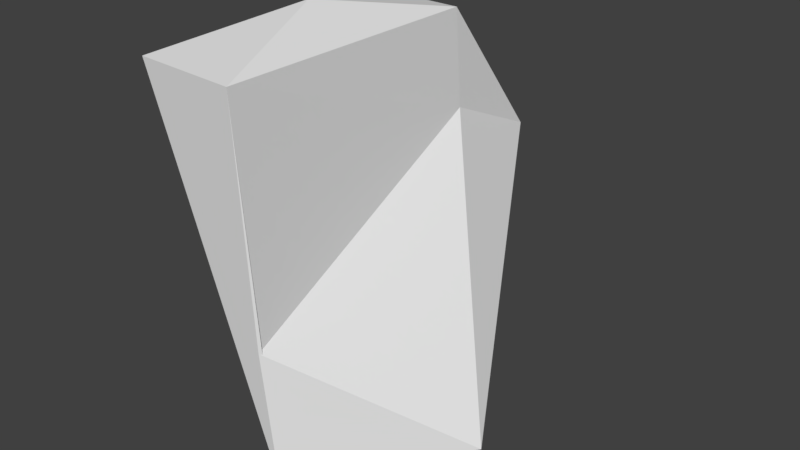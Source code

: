 # Source: huf_hand.blend  (saved by Blender 2.80.75; exported with 4.5.12 LTS)
import bpy
from mathutils import Matrix  # noqa: F401  (used for matrix-valued properties, if any)

bpy.ops.wm.read_factory_settings(use_empty=True)
scene = bpy.context.scene
scene.name = 'Scene'

# ---- collections
col_collection_1 = bpy.data.collections.new('Collection 1'); scene.collection.children.link(col_collection_1)

# ---- materials (node trees are filled in below, after node groups)
mat_standard = bpy.data.materials.new('Standard')
mat_standard.alpha_threshold = 0.0
mat_standard.use_transparent_shadow = False
mat_standard.specular_color = (0.0, 0.0, 0.0)
mat_standard.roughness = 0.5

# ---- material node trees

# ---- world
world_world = bpy.data.worlds.new('World'); scene.world = world_world
world_world.color = (0.05088, 0.05088, 0.05088)
world_world.use_sun_shadow = False
world_world.sun_shadow_jitter_overblur = 0.0
world_world.cycles.sampling_method = 'MANUAL'

# ---- meshes
me_geometry_n23530 = bpy.data.meshes.new('Geometry_n23530')
me_geometry_n23530.from_pydata([(2.807, 9.73, 3.044), (0.246, 9.73, 2.893), (3.388, 0.8786, 2.885), (2.807, 9.696, -3.779), (2.654, 0.8786, -3.443), (0.246, 9.706, -3.763), (3.131, 4.129, 3.007), (6.167, 1.091, -0.5735), (-0.315, 0.7555, -0.04438), (3.032, -0.09418, -0.1571), (1.526, 10.36, -0.4431), (2.939, 6.181, -6.392), (0.9531, 6.158, -6.246), (0.3415, 6.167, -3.683), (2.969, 7.364, -3.776)], [], [(0, 1, 2), (5, 8, 1), (7, 2, 9), (6, 2, 7), (2, 6, 0), (0, 14, 3), (1, 8, 2), (4, 9, 8), (8, 9, 2), (7, 9, 4), (3, 5, 10), (1, 0, 10), (3, 10, 0), (5, 1, 10), (13, 12, 4), (14, 7, 11), (11, 4, 12), (8, 13, 4), (13, 8, 5), (7, 4, 11), (13, 5, 12), (3, 14, 11), (12, 3, 11), (12, 5, 3), (6, 7, 14), (6, 14, 0)])
_uv = me_geometry_n23530.uv_layers.new(name='UVMap')
_uv.uv.foreach_set('vector', [0.9998, 0.5229, 0.885, 0.588, 0.8006, 0.1123, 0.000216, 0.04388, 0.464, 0.2327, 0.00122, 0.3872, 0.2533, 0.4767, 0.2533, 0.7163, 0.1331, 0.6023, 0.8784, 0.2611, 0.8006, 0.1123, 0.9998, 0.000216, 0.8006, 0.1123, 0.8784, 0.2611, 0.9998, 0.5229, 0.9704, 0.9921, 0.8498, 0.6397, 0.9704, 0.6401, 0.00122, 0.3872, 0.464, 0.2327, 0.4775, 0.476, 0.008169, 0.4764, 0.1331, 0.6023, 0.000216, 0.7204, 0.000216, 0.7204, 0.1331, 0.6023, 0.2533, 0.7163, 0.2533, 0.4767, 0.1331, 0.6023, 0.008169, 0.4764, 0.395, 0.8282, 0.2537, 0.8272, 0.3243, 0.656, 0.2538, 0.4842, 0.395, 0.4764, 0.3243, 0.656, 0.395, 0.8282, 0.3243, 0.656, 0.395, 0.4764, 0.2537, 0.8272, 0.2538, 0.4842, 0.3243, 0.656, 0.4779, 0.1891, 0.6026, 0.2221, 0.5518, 0.5059, 0.8001, 0.1973, 0.8001, 0.6393, 0.6744, 0.2552, 0.6744, 0.2552, 0.5518, 0.5059, 0.6026, 0.2221, 0.464, 0.2327, 0.1829, 0.04498, 0.4775, 0.000216, 0.1829, 0.04498, 0.464, 0.2327, 0.000216, 0.04388, 0.8001, 0.6393, 0.5518, 0.5059, 0.6744, 0.2552, 0.4779, 0.1891, 0.6027, 0.000216, 0.6026, 0.2221, 0.7711, 0.0493, 0.8001, 0.1973, 0.6744, 0.2552, 0.6026, 0.2221, 0.7711, 0.0493, 0.6744, 0.2552, 0.6026, 0.2221, 0.6027, 0.000216, 0.7711, 0.0493, 0.6811, 0.9887, 0.4779, 0.7841, 0.8498, 0.6397, 0.6811, 0.9887, 0.8498, 0.6397, 0.9704, 0.9921])
me_geometry_n23530.materials.append(mat_standard)
me_geometry_n23530.use_remesh_preserve_volume = False
me_geometry_n23530.use_remesh_preserve_attributes = False
me_geometry_n23530.use_mirror_vertex_groups = False
me_geometry_n23530.update()

# ---- objects
ob_foot__2 = bpy.data.objects.new('foot (2)', me_geometry_n23530)

# ---- transforms, parenting, visibility, modifiers, constraints
ob_foot__2.location = (0.0, 0.0, 0.0)
ob_foot__2.rotation_euler = (1.571, -0.0, 0.0)
ob_foot__2.lineart.crease_threshold = 0.0

# ---- collection membership
col_collection_1.objects.link(ob_foot__2)

# ---- scene / render settings (as saved in the file)
scene.frame_start = 1; scene.frame_end = 250; scene.frame_set(183)
scene.render.engine = 'BLENDER_EEVEE_NEXT'
scene.render.resolution_percentage = 50
scene.render.dither_intensity = 0.0
scene.cycles.use_denoising = False
scene.cycles.samples = 128
scene.cycles.sampling_pattern = 'TABULATED_SOBOL'
scene.cycles.use_adaptive_sampling = False
scene.cycles.use_light_tree = False
scene.cycles.blur_glossy = 0.0
scene.cycles.sample_clamp_indirect = 0.0
scene.view_settings.view_transform = 'Standard'
bpy.context.view_layer.update()

# ---- added for rendering (the .blend has no active camera and no usable light): camera, sun
cam_auto = bpy.data.cameras.new('AutoCamera')
cam_auto.lens = 50.0
cam_auto.sensor_width = 36.0
cam_auto.clip_end = 1000.0
ob_auto_camera = bpy.data.objects.new('AutoCamera', cam_auto)
scene.collection.objects.link(ob_auto_camera)
ob_auto_camera.location = (17.2679, -15.5369, 16.6052)
ob_auto_camera.rotation_euler = (1.09748, -7.21219e-08, 0.694738)
scene.camera = ob_auto_camera
light_auto_sun = bpy.data.lights.new('AutoSun', 'SUN')
light_auto_sun.energy = 3.0
light_auto_sun.angle = 0.0523599
ob_auto_sun = bpy.data.objects.new('AutoSun', light_auto_sun)
scene.collection.objects.link(ob_auto_sun)
ob_auto_sun.rotation_euler = (0.872665, 0.174533, 0.523599)
bpy.context.view_layer.update()
